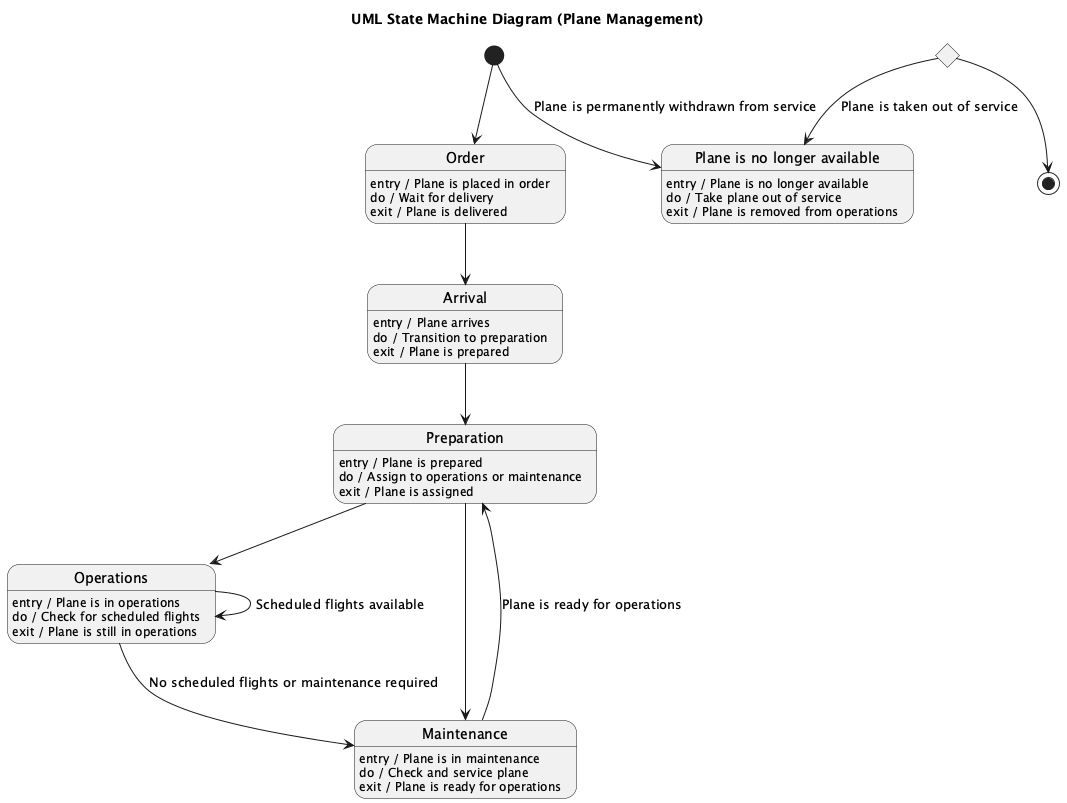

The diagram above was rendered by PlantUML. Its source (embedded in the PNG):
@startuml
title UML State Machine Diagram (Plane Management)

[*] --> Order

state Order
Order : entry / Plane is placed in order
Order : do / Wait for delivery
Order : exit / Plane is delivered

Order --> Arrival

state Arrival
Arrival : entry / Plane arrives
Arrival : do / Transition to preparation
Arrival : exit / Plane is prepared

Arrival --> Preparation

state Preparation
Preparation : entry / Plane is prepared
Preparation : do / Assign to operations or maintenance
Preparation : exit / Plane is assigned

Preparation --> Operations
Preparation --> Maintenance

state Operations
Operations : entry / Plane is in operations
Operations : do / Check for scheduled flights
Operations : exit / Plane is still in operations

Operations --> Operations : Scheduled flights available

Operations --> Maintenance : No scheduled flights or maintenance required

state Maintenance
Maintenance : entry / Plane is in maintenance
Maintenance : do / Check and service plane
Maintenance : exit / Plane is ready for operations

Maintenance --> Preparation : Plane is ready for operations

state "Plane is no longer available" as NoLongerAvailable
NoLongerAvailable : entry / Plane is no longer available
NoLongerAvailable : do / Take plane out of service
NoLongerAvailable : exit / Plane is removed from operations

[*] --> NoLongerAvailable : Plane is permanently withdrawn from service

state End <<choice>>
End --> [*]
End --> NoLongerAvailable : Plane is taken out of service

@enduml